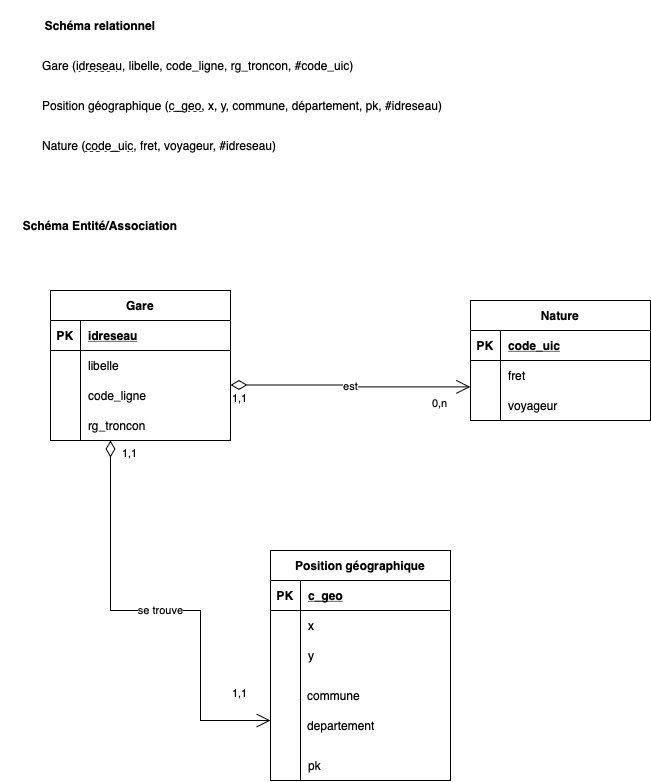

The diagram above was exported from draw.io. Its source (the exported page's mxGraphModel, read from the mxfile embedded in the PNG):
<mxGraphModel dx="1363" dy="924" grid="1" gridSize="10" guides="1" tooltips="1" connect="1" arrows="1" fold="1" page="1" pageScale="1" pageWidth="827" pageHeight="1169" math="0" shadow="0">
  <root>
    <mxCell id="0" />
    <mxCell id="1" parent="0" />
    <mxCell id="x3d6mIg-P9LqmD-xCRtI-1" value="Gare" style="shape=table;startSize=30;container=1;collapsible=1;childLayout=tableLayout;fixedRows=1;rowLines=0;fontStyle=1;align=center;resizeLast=1;" vertex="1" parent="1">
      <mxGeometry x="90" y="330" width="180" height="150" as="geometry" />
    </mxCell>
    <mxCell id="x3d6mIg-P9LqmD-xCRtI-2" value="" style="shape=tableRow;horizontal=0;startSize=0;swimlaneHead=0;swimlaneBody=0;fillColor=none;collapsible=0;dropTarget=0;points=[[0,0.5],[1,0.5]];portConstraint=eastwest;top=0;left=0;right=0;bottom=1;" vertex="1" parent="x3d6mIg-P9LqmD-xCRtI-1">
      <mxGeometry y="30" width="180" height="30" as="geometry" />
    </mxCell>
    <mxCell id="x3d6mIg-P9LqmD-xCRtI-3" value="PK" style="shape=partialRectangle;connectable=0;fillColor=none;top=0;left=0;bottom=0;right=0;fontStyle=1;overflow=hidden;" vertex="1" parent="x3d6mIg-P9LqmD-xCRtI-2">
      <mxGeometry width="30" height="30" as="geometry">
        <mxRectangle width="30" height="30" as="alternateBounds" />
      </mxGeometry>
    </mxCell>
    <mxCell id="x3d6mIg-P9LqmD-xCRtI-4" value="idreseau" style="shape=partialRectangle;connectable=0;fillColor=none;top=0;left=0;bottom=0;right=0;align=left;spacingLeft=6;fontStyle=5;overflow=hidden;" vertex="1" parent="x3d6mIg-P9LqmD-xCRtI-2">
      <mxGeometry x="30" width="150" height="30" as="geometry">
        <mxRectangle width="150" height="30" as="alternateBounds" />
      </mxGeometry>
    </mxCell>
    <mxCell id="x3d6mIg-P9LqmD-xCRtI-5" value="" style="shape=tableRow;horizontal=0;startSize=0;swimlaneHead=0;swimlaneBody=0;fillColor=none;collapsible=0;dropTarget=0;points=[[0,0.5],[1,0.5]];portConstraint=eastwest;top=0;left=0;right=0;bottom=0;" vertex="1" parent="x3d6mIg-P9LqmD-xCRtI-1">
      <mxGeometry y="60" width="180" height="30" as="geometry" />
    </mxCell>
    <mxCell id="x3d6mIg-P9LqmD-xCRtI-6" value="" style="shape=partialRectangle;connectable=0;fillColor=none;top=0;left=0;bottom=0;right=0;editable=1;overflow=hidden;" vertex="1" parent="x3d6mIg-P9LqmD-xCRtI-5">
      <mxGeometry width="30" height="30" as="geometry">
        <mxRectangle width="30" height="30" as="alternateBounds" />
      </mxGeometry>
    </mxCell>
    <mxCell id="x3d6mIg-P9LqmD-xCRtI-7" value="libelle" style="shape=partialRectangle;connectable=0;fillColor=none;top=0;left=0;bottom=0;right=0;align=left;spacingLeft=6;overflow=hidden;" vertex="1" parent="x3d6mIg-P9LqmD-xCRtI-5">
      <mxGeometry x="30" width="150" height="30" as="geometry">
        <mxRectangle width="150" height="30" as="alternateBounds" />
      </mxGeometry>
    </mxCell>
    <mxCell id="x3d6mIg-P9LqmD-xCRtI-8" value="" style="shape=tableRow;horizontal=0;startSize=0;swimlaneHead=0;swimlaneBody=0;fillColor=none;collapsible=0;dropTarget=0;points=[[0,0.5],[1,0.5]];portConstraint=eastwest;top=0;left=0;right=0;bottom=0;" vertex="1" parent="x3d6mIg-P9LqmD-xCRtI-1">
      <mxGeometry y="90" width="180" height="30" as="geometry" />
    </mxCell>
    <mxCell id="x3d6mIg-P9LqmD-xCRtI-9" value="" style="shape=partialRectangle;connectable=0;fillColor=none;top=0;left=0;bottom=0;right=0;editable=1;overflow=hidden;" vertex="1" parent="x3d6mIg-P9LqmD-xCRtI-8">
      <mxGeometry width="30" height="30" as="geometry">
        <mxRectangle width="30" height="30" as="alternateBounds" />
      </mxGeometry>
    </mxCell>
    <mxCell id="x3d6mIg-P9LqmD-xCRtI-10" value="code_ligne" style="shape=partialRectangle;connectable=0;fillColor=none;top=0;left=0;bottom=0;right=0;align=left;spacingLeft=6;overflow=hidden;" vertex="1" parent="x3d6mIg-P9LqmD-xCRtI-8">
      <mxGeometry x="30" width="150" height="30" as="geometry">
        <mxRectangle width="150" height="30" as="alternateBounds" />
      </mxGeometry>
    </mxCell>
    <mxCell id="x3d6mIg-P9LqmD-xCRtI-11" value="" style="shape=tableRow;horizontal=0;startSize=0;swimlaneHead=0;swimlaneBody=0;fillColor=none;collapsible=0;dropTarget=0;points=[[0,0.5],[1,0.5]];portConstraint=eastwest;top=0;left=0;right=0;bottom=0;" vertex="1" parent="x3d6mIg-P9LqmD-xCRtI-1">
      <mxGeometry y="120" width="180" height="30" as="geometry" />
    </mxCell>
    <mxCell id="x3d6mIg-P9LqmD-xCRtI-12" value="" style="shape=partialRectangle;connectable=0;fillColor=none;top=0;left=0;bottom=0;right=0;editable=1;overflow=hidden;" vertex="1" parent="x3d6mIg-P9LqmD-xCRtI-11">
      <mxGeometry width="30" height="30" as="geometry">
        <mxRectangle width="30" height="30" as="alternateBounds" />
      </mxGeometry>
    </mxCell>
    <mxCell id="x3d6mIg-P9LqmD-xCRtI-13" value="" style="shape=partialRectangle;connectable=0;fillColor=none;top=0;left=0;bottom=0;right=0;align=left;spacingLeft=6;overflow=hidden;" vertex="1" parent="x3d6mIg-P9LqmD-xCRtI-11">
      <mxGeometry x="30" width="150" height="30" as="geometry">
        <mxRectangle width="150" height="30" as="alternateBounds" />
      </mxGeometry>
    </mxCell>
    <mxCell id="x3d6mIg-P9LqmD-xCRtI-31" value="Nature" style="shape=table;startSize=30;container=1;collapsible=1;childLayout=tableLayout;fixedRows=1;rowLines=0;fontStyle=1;align=center;resizeLast=1;" vertex="1" parent="1">
      <mxGeometry x="510" y="340" width="180" height="120" as="geometry" />
    </mxCell>
    <mxCell id="x3d6mIg-P9LqmD-xCRtI-32" value="" style="shape=tableRow;horizontal=0;startSize=0;swimlaneHead=0;swimlaneBody=0;fillColor=none;collapsible=0;dropTarget=0;points=[[0,0.5],[1,0.5]];portConstraint=eastwest;top=0;left=0;right=0;bottom=1;" vertex="1" parent="x3d6mIg-P9LqmD-xCRtI-31">
      <mxGeometry y="30" width="180" height="30" as="geometry" />
    </mxCell>
    <mxCell id="x3d6mIg-P9LqmD-xCRtI-33" value="PK" style="shape=partialRectangle;connectable=0;fillColor=none;top=0;left=0;bottom=0;right=0;fontStyle=1;overflow=hidden;" vertex="1" parent="x3d6mIg-P9LqmD-xCRtI-32">
      <mxGeometry width="30" height="30" as="geometry">
        <mxRectangle width="30" height="30" as="alternateBounds" />
      </mxGeometry>
    </mxCell>
    <mxCell id="x3d6mIg-P9LqmD-xCRtI-34" value="code_uic" style="shape=partialRectangle;connectable=0;fillColor=none;top=0;left=0;bottom=0;right=0;align=left;spacingLeft=6;fontStyle=5;overflow=hidden;" vertex="1" parent="x3d6mIg-P9LqmD-xCRtI-32">
      <mxGeometry x="30" width="150" height="30" as="geometry">
        <mxRectangle width="150" height="30" as="alternateBounds" />
      </mxGeometry>
    </mxCell>
    <mxCell id="x3d6mIg-P9LqmD-xCRtI-35" value="" style="shape=tableRow;horizontal=0;startSize=0;swimlaneHead=0;swimlaneBody=0;fillColor=none;collapsible=0;dropTarget=0;points=[[0,0.5],[1,0.5]];portConstraint=eastwest;top=0;left=0;right=0;bottom=0;" vertex="1" parent="x3d6mIg-P9LqmD-xCRtI-31">
      <mxGeometry y="60" width="180" height="30" as="geometry" />
    </mxCell>
    <mxCell id="x3d6mIg-P9LqmD-xCRtI-36" value="" style="shape=partialRectangle;connectable=0;fillColor=none;top=0;left=0;bottom=0;right=0;editable=1;overflow=hidden;" vertex="1" parent="x3d6mIg-P9LqmD-xCRtI-35">
      <mxGeometry width="30" height="30" as="geometry">
        <mxRectangle width="30" height="30" as="alternateBounds" />
      </mxGeometry>
    </mxCell>
    <mxCell id="x3d6mIg-P9LqmD-xCRtI-37" value="fret" style="shape=partialRectangle;connectable=0;fillColor=none;top=0;left=0;bottom=0;right=0;align=left;spacingLeft=6;overflow=hidden;" vertex="1" parent="x3d6mIg-P9LqmD-xCRtI-35">
      <mxGeometry x="30" width="150" height="30" as="geometry">
        <mxRectangle width="150" height="30" as="alternateBounds" />
      </mxGeometry>
    </mxCell>
    <mxCell id="x3d6mIg-P9LqmD-xCRtI-38" value="" style="shape=tableRow;horizontal=0;startSize=0;swimlaneHead=0;swimlaneBody=0;fillColor=none;collapsible=0;dropTarget=0;points=[[0,0.5],[1,0.5]];portConstraint=eastwest;top=0;left=0;right=0;bottom=0;" vertex="1" parent="x3d6mIg-P9LqmD-xCRtI-31">
      <mxGeometry y="90" width="180" height="30" as="geometry" />
    </mxCell>
    <mxCell id="x3d6mIg-P9LqmD-xCRtI-39" value="" style="shape=partialRectangle;connectable=0;fillColor=none;top=0;left=0;bottom=0;right=0;editable=1;overflow=hidden;" vertex="1" parent="x3d6mIg-P9LqmD-xCRtI-38">
      <mxGeometry width="30" height="30" as="geometry">
        <mxRectangle width="30" height="30" as="alternateBounds" />
      </mxGeometry>
    </mxCell>
    <mxCell id="x3d6mIg-P9LqmD-xCRtI-40" value="voyageur" style="shape=partialRectangle;connectable=0;fillColor=none;top=0;left=0;bottom=0;right=0;align=left;spacingLeft=6;overflow=hidden;" vertex="1" parent="x3d6mIg-P9LqmD-xCRtI-38">
      <mxGeometry x="30" width="150" height="30" as="geometry">
        <mxRectangle width="150" height="30" as="alternateBounds" />
      </mxGeometry>
    </mxCell>
    <mxCell id="x3d6mIg-P9LqmD-xCRtI-44" value="est" style="endArrow=open;html=1;endSize=12;startArrow=diamondThin;startSize=14;startFill=0;edgeStyle=orthogonalEdgeStyle;rounded=0;entryX=-0.001;entryY=0.88;entryDx=0;entryDy=0;entryPerimeter=0;" edge="1" parent="1" target="x3d6mIg-P9LqmD-xCRtI-35">
      <mxGeometry relative="1" as="geometry">
        <mxPoint x="270" y="424.50000000000006" as="sourcePoint" />
        <mxPoint x="430" y="424.50000000000006" as="targetPoint" />
      </mxGeometry>
    </mxCell>
    <mxCell id="x3d6mIg-P9LqmD-xCRtI-45" value="1,1" style="edgeLabel;resizable=0;html=1;align=left;verticalAlign=top;" connectable="0" vertex="1" parent="x3d6mIg-P9LqmD-xCRtI-44">
      <mxGeometry x="-1" relative="1" as="geometry" />
    </mxCell>
    <mxCell id="x3d6mIg-P9LqmD-xCRtI-50" value="1,1" style="edgeLabel;resizable=0;html=1;align=left;verticalAlign=top;" connectable="0" vertex="1" parent="1">
      <mxGeometry x="269.9985714285714" y="720" as="geometry" />
    </mxCell>
    <mxCell id="x3d6mIg-P9LqmD-xCRtI-51" value="0,n" style="edgeLabel;resizable=0;html=1;align=left;verticalAlign=top;" connectable="0" vertex="1" parent="1">
      <mxGeometry x="470" y="429.9999999999999" as="geometry" />
    </mxCell>
    <mxCell id="x3d6mIg-P9LqmD-xCRtI-52" value="&lt;b&gt;Schéma Entité/Association&lt;/b&gt;" style="text;strokeColor=none;align=center;fillColor=none;html=1;verticalAlign=middle;whiteSpace=wrap;rounded=0;" vertex="1" parent="1">
      <mxGeometry x="40" y="240" width="200" height="50" as="geometry" />
    </mxCell>
    <mxCell id="x3d6mIg-P9LqmD-xCRtI-53" value="&lt;b&gt;Schéma relationnel&lt;/b&gt;" style="text;strokeColor=none;align=center;fillColor=none;html=1;verticalAlign=middle;whiteSpace=wrap;rounded=0;" vertex="1" parent="1">
      <mxGeometry x="40" y="40" width="200" height="50" as="geometry" />
    </mxCell>
    <mxCell id="x3d6mIg-P9LqmD-xCRtI-54" value="Gare (&lt;u&gt;idreseau&lt;/u&gt;, libelle, code_ligne, rg_troncon, #code_uic)" style="text;strokeColor=none;align=left;fillColor=none;html=1;verticalAlign=middle;whiteSpace=wrap;rounded=0;" vertex="1" parent="1">
      <mxGeometry x="80" y="90" width="500" height="30" as="geometry" />
    </mxCell>
    <mxCell id="x3d6mIg-P9LqmD-xCRtI-55" value="Position géographique (&lt;u&gt;c_geo&lt;/u&gt;,&amp;nbsp;x, y, commune, département, pk,&amp;nbsp;#idreseau)" style="text;strokeColor=none;align=left;fillColor=none;html=1;verticalAlign=middle;whiteSpace=wrap;rounded=0;" vertex="1" parent="1">
      <mxGeometry x="80" y="130" width="500" height="30" as="geometry" />
    </mxCell>
    <mxCell id="x3d6mIg-P9LqmD-xCRtI-56" value="Nature (&lt;u&gt;code_uic&lt;/u&gt;, fret, voyageur, #idreseau)" style="text;strokeColor=none;align=left;fillColor=none;html=1;verticalAlign=middle;whiteSpace=wrap;rounded=0;" vertex="1" parent="1">
      <mxGeometry x="80" y="170" width="500" height="30" as="geometry" />
    </mxCell>
    <mxCell id="x3d6mIg-P9LqmD-xCRtI-58" value="rg_troncon" style="shape=partialRectangle;connectable=0;fillColor=none;top=0;left=0;bottom=0;right=0;align=left;spacingLeft=6;overflow=hidden;" vertex="1" parent="1">
      <mxGeometry x="120" y="450" width="150" height="30" as="geometry">
        <mxRectangle width="150" height="30" as="alternateBounds" />
      </mxGeometry>
    </mxCell>
    <mxCell id="x3d6mIg-P9LqmD-xCRtI-79" value="Position géographique" style="shape=table;startSize=30;container=1;collapsible=1;childLayout=tableLayout;fixedRows=1;rowLines=0;fontStyle=1;align=center;resizeLast=1;" vertex="1" parent="1">
      <mxGeometry x="310" y="590" width="180" height="230" as="geometry" />
    </mxCell>
    <mxCell id="x3d6mIg-P9LqmD-xCRtI-80" value="" style="shape=tableRow;horizontal=0;startSize=0;swimlaneHead=0;swimlaneBody=0;fillColor=none;collapsible=0;dropTarget=0;points=[[0,0.5],[1,0.5]];portConstraint=eastwest;top=0;left=0;right=0;bottom=1;" vertex="1" parent="x3d6mIg-P9LqmD-xCRtI-79">
      <mxGeometry y="30" width="180" height="30" as="geometry" />
    </mxCell>
    <mxCell id="x3d6mIg-P9LqmD-xCRtI-81" value="PK" style="shape=partialRectangle;connectable=0;fillColor=none;top=0;left=0;bottom=0;right=0;fontStyle=1;overflow=hidden;" vertex="1" parent="x3d6mIg-P9LqmD-xCRtI-80">
      <mxGeometry width="30" height="30" as="geometry">
        <mxRectangle width="30" height="30" as="alternateBounds" />
      </mxGeometry>
    </mxCell>
    <mxCell id="x3d6mIg-P9LqmD-xCRtI-82" value="c_geo" style="shape=partialRectangle;connectable=0;fillColor=none;top=0;left=0;bottom=0;right=0;align=left;spacingLeft=6;fontStyle=5;overflow=hidden;" vertex="1" parent="x3d6mIg-P9LqmD-xCRtI-80">
      <mxGeometry x="30" width="150" height="30" as="geometry">
        <mxRectangle width="150" height="30" as="alternateBounds" />
      </mxGeometry>
    </mxCell>
    <mxCell id="x3d6mIg-P9LqmD-xCRtI-83" value="" style="shape=tableRow;horizontal=0;startSize=0;swimlaneHead=0;swimlaneBody=0;fillColor=none;collapsible=0;dropTarget=0;points=[[0,0.5],[1,0.5]];portConstraint=eastwest;top=0;left=0;right=0;bottom=0;" vertex="1" parent="x3d6mIg-P9LqmD-xCRtI-79">
      <mxGeometry y="60" width="180" height="30" as="geometry" />
    </mxCell>
    <mxCell id="x3d6mIg-P9LqmD-xCRtI-84" value="" style="shape=partialRectangle;connectable=0;fillColor=none;top=0;left=0;bottom=0;right=0;editable=1;overflow=hidden;" vertex="1" parent="x3d6mIg-P9LqmD-xCRtI-83">
      <mxGeometry width="30" height="30" as="geometry">
        <mxRectangle width="30" height="30" as="alternateBounds" />
      </mxGeometry>
    </mxCell>
    <mxCell id="x3d6mIg-P9LqmD-xCRtI-85" value="x" style="shape=partialRectangle;connectable=0;fillColor=none;top=0;left=0;bottom=0;right=0;align=left;spacingLeft=6;overflow=hidden;" vertex="1" parent="x3d6mIg-P9LqmD-xCRtI-83">
      <mxGeometry x="30" width="150" height="30" as="geometry">
        <mxRectangle width="150" height="30" as="alternateBounds" />
      </mxGeometry>
    </mxCell>
    <mxCell id="x3d6mIg-P9LqmD-xCRtI-86" value="" style="shape=tableRow;horizontal=0;startSize=0;swimlaneHead=0;swimlaneBody=0;fillColor=none;collapsible=0;dropTarget=0;points=[[0,0.5],[1,0.5]];portConstraint=eastwest;top=0;left=0;right=0;bottom=0;" vertex="1" parent="x3d6mIg-P9LqmD-xCRtI-79">
      <mxGeometry y="90" width="180" height="30" as="geometry" />
    </mxCell>
    <mxCell id="x3d6mIg-P9LqmD-xCRtI-87" value="" style="shape=partialRectangle;connectable=0;fillColor=none;top=0;left=0;bottom=0;right=0;editable=1;overflow=hidden;" vertex="1" parent="x3d6mIg-P9LqmD-xCRtI-86">
      <mxGeometry width="30" height="30" as="geometry">
        <mxRectangle width="30" height="30" as="alternateBounds" />
      </mxGeometry>
    </mxCell>
    <mxCell id="x3d6mIg-P9LqmD-xCRtI-88" value="y" style="shape=partialRectangle;connectable=0;fillColor=none;top=0;left=0;bottom=0;right=0;align=left;spacingLeft=6;overflow=hidden;" vertex="1" parent="x3d6mIg-P9LqmD-xCRtI-86">
      <mxGeometry x="30" width="150" height="30" as="geometry">
        <mxRectangle width="150" height="30" as="alternateBounds" />
      </mxGeometry>
    </mxCell>
    <mxCell id="x3d6mIg-P9LqmD-xCRtI-89" value="" style="shape=tableRow;horizontal=0;startSize=0;swimlaneHead=0;swimlaneBody=0;fillColor=none;collapsible=0;dropTarget=0;points=[[0,0.5],[1,0.5]];portConstraint=eastwest;top=0;left=0;right=0;bottom=0;" vertex="1" parent="x3d6mIg-P9LqmD-xCRtI-79">
      <mxGeometry y="120" width="180" height="30" as="geometry" />
    </mxCell>
    <mxCell id="x3d6mIg-P9LqmD-xCRtI-90" value="" style="shape=partialRectangle;connectable=0;fillColor=none;top=0;left=0;bottom=0;right=0;editable=1;overflow=hidden;" vertex="1" parent="x3d6mIg-P9LqmD-xCRtI-89">
      <mxGeometry width="30" height="30" as="geometry">
        <mxRectangle width="30" height="30" as="alternateBounds" />
      </mxGeometry>
    </mxCell>
    <mxCell id="x3d6mIg-P9LqmD-xCRtI-91" value="" style="shape=partialRectangle;connectable=0;fillColor=none;top=0;left=0;bottom=0;right=0;align=left;spacingLeft=6;overflow=hidden;" vertex="1" parent="x3d6mIg-P9LqmD-xCRtI-89">
      <mxGeometry x="30" width="150" height="30" as="geometry">
        <mxRectangle width="150" height="30" as="alternateBounds" />
      </mxGeometry>
    </mxCell>
    <mxCell id="x3d6mIg-P9LqmD-xCRtI-93" value="commune" style="shape=partialRectangle;connectable=0;fillColor=none;top=0;left=0;bottom=0;right=0;align=left;spacingLeft=6;overflow=hidden;" vertex="1" parent="1">
      <mxGeometry x="339" y="720" width="150" height="30" as="geometry">
        <mxRectangle width="150" height="30" as="alternateBounds" />
      </mxGeometry>
    </mxCell>
    <mxCell id="x3d6mIg-P9LqmD-xCRtI-94" value="departement" style="shape=partialRectangle;connectable=0;fillColor=none;top=0;left=0;bottom=0;right=0;align=left;spacingLeft=6;overflow=hidden;" vertex="1" parent="1">
      <mxGeometry x="339" y="750" width="150" height="30" as="geometry">
        <mxRectangle width="150" height="30" as="alternateBounds" />
      </mxGeometry>
    </mxCell>
    <mxCell id="x3d6mIg-P9LqmD-xCRtI-95" value="pk" style="shape=partialRectangle;connectable=0;fillColor=none;top=0;left=0;bottom=0;right=0;align=left;spacingLeft=6;overflow=hidden;" vertex="1" parent="1">
      <mxGeometry x="340" y="790" width="150" height="30" as="geometry">
        <mxRectangle width="150" height="30" as="alternateBounds" />
      </mxGeometry>
    </mxCell>
    <mxCell id="x3d6mIg-P9LqmD-xCRtI-97" value="" style="endArrow=none;html=1;rounded=0;" edge="1" parent="1">
      <mxGeometry width="50" height="50" relative="1" as="geometry">
        <mxPoint x="340" y="820" as="sourcePoint" />
        <mxPoint x="340" y="740" as="targetPoint" />
      </mxGeometry>
    </mxCell>
    <mxCell id="x3d6mIg-P9LqmD-xCRtI-98" value="se trouve" style="endArrow=open;html=1;endSize=12;startArrow=diamondThin;startSize=14;startFill=0;edgeStyle=orthogonalEdgeStyle;rounded=0;" edge="1" parent="1">
      <mxGeometry relative="1" as="geometry">
        <mxPoint x="150" y="480" as="sourcePoint" />
        <mxPoint x="310" y="760" as="targetPoint" />
        <Array as="points">
          <mxPoint x="150" y="650" />
          <mxPoint x="240" y="650" />
          <mxPoint x="240" y="760" />
        </Array>
      </mxGeometry>
    </mxCell>
    <mxCell id="x3d6mIg-P9LqmD-xCRtI-99" value="1,1" style="edgeLabel;resizable=0;html=1;align=left;verticalAlign=top;" connectable="0" vertex="1" parent="x3d6mIg-P9LqmD-xCRtI-98">
      <mxGeometry x="-1" relative="1" as="geometry">
        <mxPoint x="10" as="offset" />
      </mxGeometry>
    </mxCell>
  </root>
</mxGraphModel>